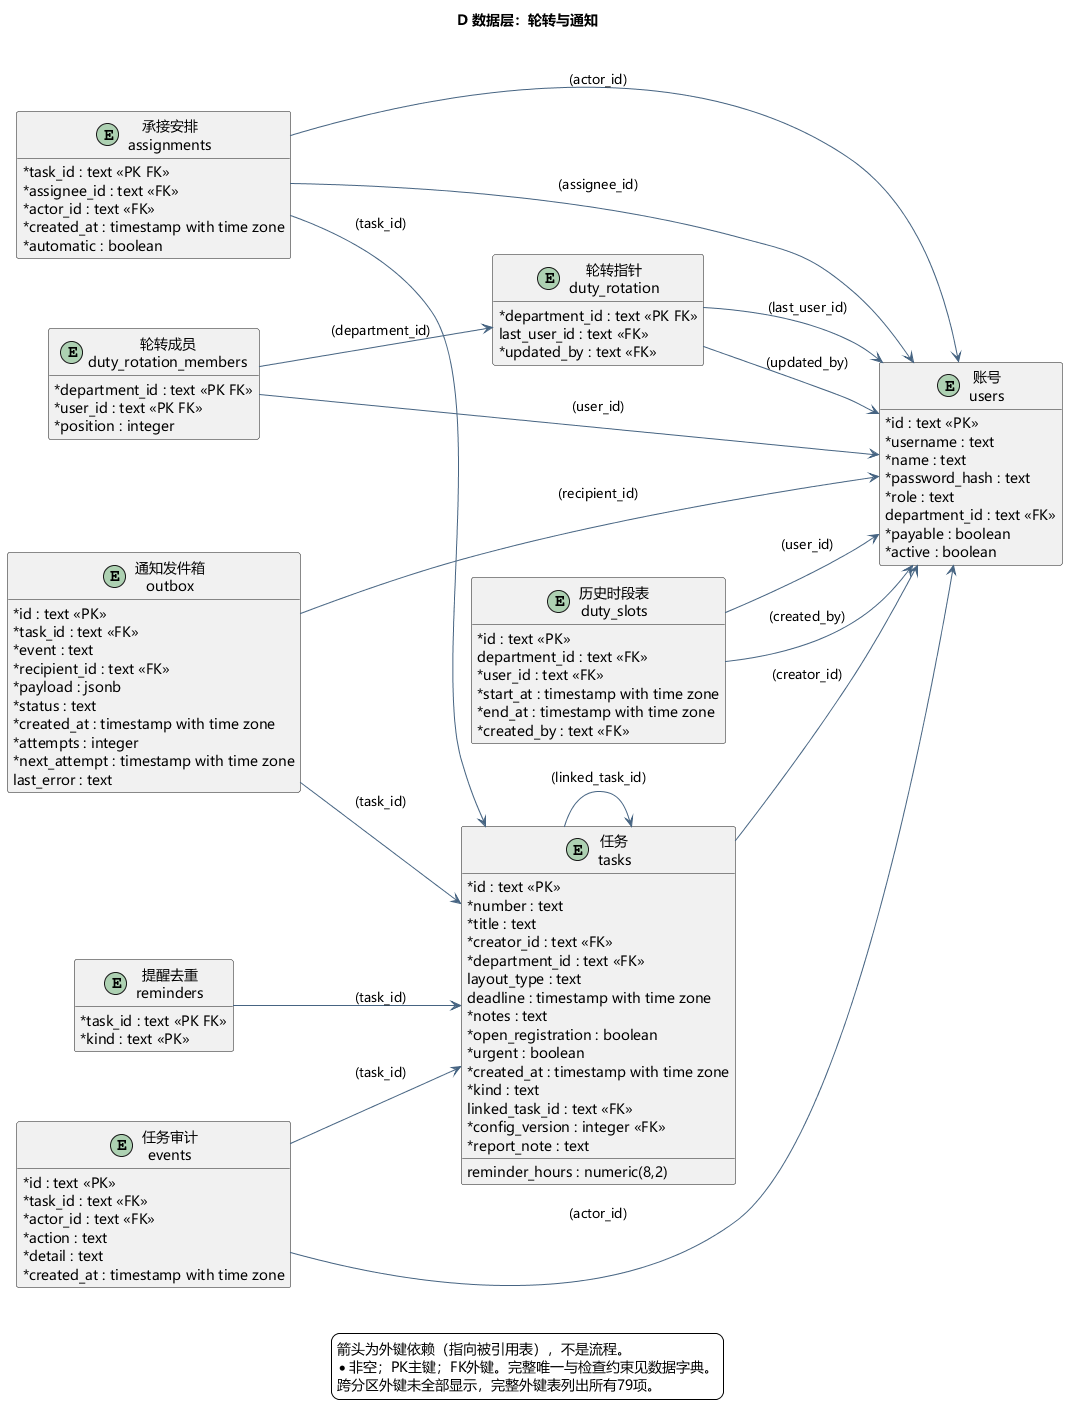

The diagram above was rendered by PlantUML. Its source (embedded in the PNG):
@startuml
skinparam defaultFontName Microsoft YaHei
skinparam shadowing false
skinparam backgroundColor #FFFFFF
skinparam ArrowColor #466482
skinparam classAttributeIconSize 0
hide empty members
title D 数据层：轮转与通知
left to right direction
entity "任务\ntasks" as tasks {
  * id : text <<PK>>
  * number : text
  * title : text
  * creator_id : text <<FK>>
  * department_id : text <<FK>>
  layout_type : text
  deadline : timestamp with time zone
  * notes : text
  * open_registration : boolean
  * urgent : boolean
  * created_at : timestamp with time zone
  * kind : text
  linked_task_id : text <<FK>>
  * config_version : integer <<FK>>
  reminder_hours : numeric(8,2)
  * report_note : text
}
entity "承接安排\nassignments" as assignments {
  * task_id : text <<PK FK>>
  * assignee_id : text <<FK>>
  * actor_id : text <<FK>>
  * created_at : timestamp with time zone
  * automatic : boolean
}
entity "轮转指针\nduty_rotation" as duty_rotation {
  * department_id : text <<PK FK>>
  last_user_id : text <<FK>>
  * updated_by : text <<FK>>
}
entity "轮转成员\nduty_rotation_members" as duty_rotation_members {
  * department_id : text <<PK FK>>
  * user_id : text <<PK FK>>
  * position : integer
}
entity "历史时段表\nduty_slots" as duty_slots {
  * id : text <<PK>>
  department_id : text <<FK>>
  * user_id : text <<FK>>
  * start_at : timestamp with time zone
  * end_at : timestamp with time zone
  * created_by : text <<FK>>
}
entity "提醒去重\nreminders" as reminders {
  * task_id : text <<PK FK>>
  * kind : text <<PK>>
}
entity "通知发件箱\noutbox" as outbox {
  * id : text <<PK>>
  * task_id : text <<FK>>
  * event : text
  * recipient_id : text <<FK>>
  * payload : jsonb
  * status : text
  * created_at : timestamp with time zone
  * attempts : integer
  * next_attempt : timestamp with time zone
  last_error : text
}
entity "任务审计\nevents" as events {
  * id : text <<PK>>
  * task_id : text <<FK>>
  * actor_id : text <<FK>>
  * action : text
  * detail : text
  * created_at : timestamp with time zone
}
entity "账号\nusers" as users {
  * id : text <<PK>>
  * username : text
  * name : text
  * password_hash : text
  * role : text
  department_id : text <<FK>>
  * payable : boolean
  * active : boolean
}
assignments --> users : (actor_id)
assignments --> users : (assignee_id)
assignments --> tasks : (task_id)
duty_rotation --> users : (last_user_id)
duty_rotation --> users : (updated_by)
duty_rotation_members --> duty_rotation : (department_id)
duty_rotation_members --> users : (user_id)
duty_slots --> users : (created_by)
duty_slots --> users : (user_id)
events --> users : (actor_id)
events --> tasks : (task_id)
outbox --> users : (recipient_id)
outbox --> tasks : (task_id)
reminders --> tasks : (task_id)
tasks --> users : (creator_id)
tasks --> tasks : (linked_task_id)
legend bottom
箭头为外键依赖（指向被引用表），不是流程。
* 非空；PK主键；FK外键。完整唯一与检查约束见数据字典。
跨分区外键未全部显示，完整外键表列出所有79项。
endlegend

@enduml